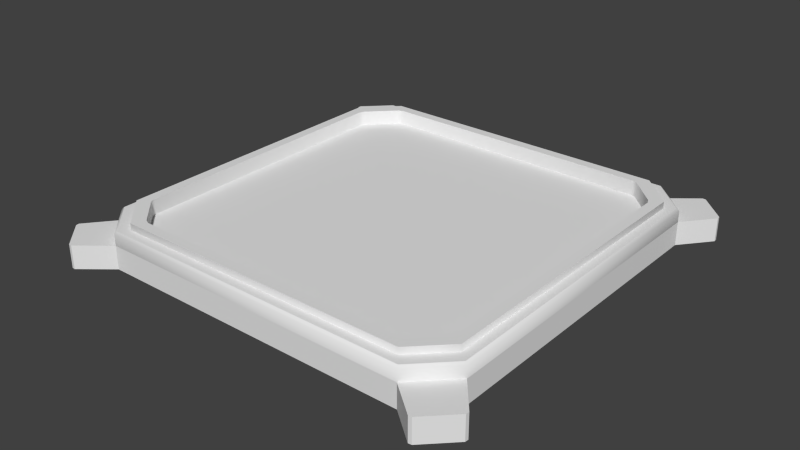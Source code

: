 # Source: asteroid-hatch-port.blend  (saved by Blender 2.71.6; exported with 4.5.12 LTS)
import bpy
from mathutils import Matrix  # noqa: F401  (used for matrix-valued properties, if any)

bpy.ops.wm.read_factory_settings(use_empty=True)
scene = bpy.context.scene
scene.name = 'Scene'

# ---- collections
col_collection_1 = bpy.data.collections.new('Collection 1'); scene.collection.children.link(col_collection_1)

# ---- materials (node trees are filled in below, after node groups)
mat_asteroid_hatch_port = bpy.data.materials.new('asteroid-hatch-port')
mat_asteroid_hatch_port.alpha_threshold = 0.0
mat_asteroid_hatch_port.use_transparent_shadow = False
mat_asteroid_hatch_port.roughness = 0.5

# ---- node groups
ng_auto_smooth = bpy.data.node_groups.new('Auto Smooth', 'GeometryNodeTree')
_s = ng_auto_smooth.interface.new_socket(name='Geometry', in_out='OUTPUT', socket_type='NodeSocketGeometry')
_s = ng_auto_smooth.interface.new_socket(name='Geometry', in_out='INPUT', socket_type='NodeSocketGeometry')
_s = ng_auto_smooth.interface.new_socket(name='Angle', in_out='INPUT', socket_type='NodeSocketFloat')
_s.subtype = 'ANGLE'
_s.min_value = 0.0
_s.max_value = 3.142
ng_auto_smooth.is_modifier = True
_N = ng_auto_smooth.nodes; _L = ng_auto_smooth.links
n0 = _N.new('NodeGroupOutput'); n0.name = 'Group Output'; n0.location = (480, -100)
n1 = _N.new('NodeGroupInput'); n1.name = 'Group Input'; n1.location = (-420, -300)
n2 = _N.new('NodeGroupInput'); n2.name = 'Group Input.001'; n2.location = (-60, -100)
n3 = _N.new('GeometryNodeSetShadeSmooth'); n3.name = 'Set Shade Smooth'; n3.location = (120, -100)
n3.domain = 'EDGE'
n4 = _N.new('GeometryNodeSetShadeSmooth'); n4.name = 'Set Shade Smooth.001'; n4.location = (300, -100)
n5 = _N.new('GeometryNodeInputMeshEdgeAngle'); n5.name = 'Edge Angle'; n5.location = (-420, -220)
n6 = _N.new('GeometryNodeInputEdgeSmooth'); n6.name = 'Is Edge Smooth'; n6.location = (-60, -160)
n7 = _N.new('GeometryNodeInputShadeSmooth'); n7.name = 'Is Face Smooth'; n7.location = (-240, -340)
n8 = _N.new('FunctionNodeBooleanMath'); n8.name = 'Boolean Math'; n8.location = (-60, -220)
n9 = _N.new('FunctionNodeCompare'); n9.name = 'Compare'; n9.location = (-240, -180)
n9.operation = 'LESS_EQUAL'
_L.new(n5.outputs[0], n9.inputs[0])
_L.new(n4.outputs[0], n0.inputs[0])
_L.new(n1.outputs[1], n9.inputs[1])
_L.new(n9.outputs[0], n8.inputs[0])
_L.new(n7.outputs[0], n8.inputs[1])
_L.new(n2.outputs[0], n3.inputs[0])
_L.new(n6.outputs[0], n3.inputs[1])
_L.new(n3.outputs[0], n4.inputs[0])
_L.new(n8.outputs[0], n3.inputs[2])
n0.is_active_output = True

# ---- material node trees

# ---- world
world_world = bpy.data.worlds.new('World'); scene.world = world_world
world_world.color = (0.05088, 0.05088, 0.05088)
world_world.use_sun_shadow = False
world_world.sun_shadow_jitter_overblur = 0.0
world_world.cycles.sampling_method = 'MANUAL'
world_world.cycles.sample_map_resolution = 256

# ---- meshes
me_cube_023 = bpy.data.meshes.new('Cube.023')
me_cube_023.from_pydata([(2.578, 2.11, 0.08348), (2.11, 2.578, 0.08348), (2.11, -2.578, 0.08348), (2.578, -2.11, 0.08348), (-2.578, -2.11, 0.08348), (-2.11, -2.578, 0.08348), (-2.11, 2.578, 0.08348), (-2.578, 2.11, 0.08348), (2.723, 2.243, 0.3335), (2.243, 2.723, 0.3335), (2.243, -2.723, 0.3335), (2.723, -2.243, 0.3335), (-2.723, -2.243, 0.3335), (-2.243, -2.723, 0.3335), (-2.243, 2.723, 0.3335), (-2.723, 2.243, 0.3335), (2.723, 2.243, 0.4335), (2.243, 2.723, 0.4335), (2.243, -2.723, 0.4335), (2.723, -2.243, 0.4335), (-2.723, -2.243, 0.4335), (-2.243, -2.723, 0.4335), (-2.243, 2.723, 0.4335), (-2.723, 2.243, 0.4335), (2.372, -2.898, -0.2165), (2.485, -2.851, -0.2165), (2.851, -2.485, -0.2165), (2.898, -2.372, -0.2165), (-2.898, -2.372, -0.2165), (-2.851, -2.485, -0.2165), (-2.485, -2.851, -0.2165), (-2.372, -2.898, -0.2165), (-2.372, 2.898, -0.2165), (-2.485, 2.851, -0.2165), (-2.851, 2.485, -0.2165), (-2.898, 2.372, -0.2165), (2.898, 2.372, -0.2165), (2.851, 2.485, -0.2165), (2.485, 2.851, -0.2165), (2.372, 2.898, -0.2165), (2.11, -2.578, -0.2165), (2.211, -2.537, -0.2165), (2.537, -2.211, -0.2165), (2.578, -2.11, -0.2165), (-2.578, -2.11, -0.2165), (-2.537, -2.211, -0.2165), (-2.211, -2.537, -0.2165), (-2.11, -2.578, -0.2165), (-2.11, 2.578, -0.2165), (-2.211, 2.537, -0.2165), (-2.537, 2.211, -0.2165), (-2.578, 2.11, -0.2165), (2.578, 2.11, -0.2165), (2.537, 2.211, -0.2165), (2.211, 2.537, -0.2165), (2.11, 2.578, -0.2165), (2.822, -3.263, -0.2165), (2.871, -3.258, -0.2165), (3.258, -2.871, -0.2165), (3.263, -2.822, -0.2165), (-3.263, -2.822, -0.2165), (-3.258, -2.871, -0.2165), (-2.871, -3.258, -0.2165), (-2.822, -3.263, -0.2165), (-2.822, 3.263, -0.2165), (-2.871, 3.258, -0.2165), (-3.258, 2.871, -0.2165), (-3.263, 2.822, -0.2165), (3.263, 2.822, -0.2165), (3.258, 2.871, -0.2165), (2.871, 3.258, -0.2165), (2.822, 3.263, -0.2165), (-2.485, 2.851, -0.194), (-2.487, 2.782, -0.1465), (-2.782, 2.487, -0.1465), (-2.851, 2.485, -0.194), (2.851, 2.485, -0.239), (2.782, 2.487, -0.2874), (2.487, 2.782, -0.2874), (2.485, 2.851, -0.239), (2.211, -2.537, -0.2165), (2.537, -2.211, -0.2165), (-2.537, -2.211, -0.2165), (-2.211, -2.537, -0.2165), (-2.276, 2.539, -0.1465), (-2.211, 2.537, -0.194), (-2.537, 2.211, -0.194), (-2.539, 2.276, -0.1465), (2.539, 2.276, -0.2874), (2.537, 2.211, -0.239), (2.211, 2.537, -0.239), (2.276, 2.539, -0.2874), (2.372, -2.898, 0.1335), (2.898, -2.372, 0.1335), (-2.898, -2.372, 0.1335), (-2.372, -2.898, 0.1335), (-2.372, 2.898, 0.1335), (-2.898, 2.372, 0.1335), (2.898, 2.372, 0.1335), (2.372, 2.898, 0.1335), (2.822, -3.263, 0.1335), (2.871, -3.258, 0.1335), (3.258, -2.871, 0.1335), (3.263, -2.822, 0.1335), (-3.263, -2.822, 0.1335), (-3.258, -2.871, 0.1335), (-2.871, -3.258, 0.1335), (-2.822, -3.263, 0.1335), (-2.822, 3.263, 0.1335), (-2.871, 3.258, 0.1335), (-3.258, 2.871, 0.1335), (-3.263, 2.822, 0.1335), (3.263, 2.822, 0.1335), (3.258, 2.871, 0.1335), (2.871, 3.258, 0.1335), (2.822, 3.263, 0.1335), (2.356, -2.861, 0.3335), (2.372, -2.898, 0.2959), (2.898, -2.372, 0.2959), (2.861, -2.356, 0.3335), (-2.861, -2.356, 0.3335), (-2.898, -2.372, 0.2959), (-2.372, -2.898, 0.2959), (-2.356, -2.861, 0.3335), (-2.356, 2.861, 0.3335), (-2.372, 2.898, 0.2959), (-2.898, 2.372, 0.2959), (-2.861, 2.356, 0.3335), (2.861, 2.356, 0.3335), (2.898, 2.372, 0.2959), (2.372, 2.898, 0.2959), (2.356, 2.861, 0.3335), (2.538, 2.149, 0.4335), (2.57, 2.072, 0.4335), (2.605, 2.146, 0.4335), (2.072, 2.57, 0.4335), (2.149, 2.538, 0.4335), (2.146, 2.605, 0.4335), (2.149, -2.538, 0.4335), (2.072, -2.57, 0.4335), (2.146, -2.605, 0.4335), (2.57, -2.072, 0.4335), (2.538, -2.149, 0.4335), (2.605, -2.146, 0.4335), (-2.538, -2.149, 0.4335), (-2.57, -2.072, 0.4335), (-2.605, -2.146, 0.4335), (-2.072, -2.57, 0.4335), (-2.149, -2.538, 0.4335), (-2.146, -2.605, 0.4335), (-2.149, 2.538, 0.4335), (-2.072, 2.57, 0.4335), (-2.146, 2.605, 0.4335), (-2.57, 2.072, 0.4335), (-2.538, 2.149, 0.4335), (-2.605, 2.146, 0.4335), (2.57, 2.072, 0.2103), (2.538, 2.149, 0.2103), (2.149, 2.538, 0.2103), (2.072, 2.57, 0.2103), (2.072, -2.57, 0.2103), (2.149, -2.538, 0.2103), (2.538, -2.149, 0.2103), (2.57, -2.072, 0.2103), (-2.57, -2.072, 0.2103), (-2.538, -2.149, 0.2103), (-2.149, -2.538, 0.2103), (-2.072, -2.57, 0.2103), (-2.072, 2.57, 0.2103), (-2.149, 2.538, 0.2103), (-2.538, 2.149, 0.2103), (-2.57, 2.072, 0.2103)], [], [(5, 4, 7, 6, 1, 0, 3, 2), (8, 9, 17, 16), (9, 14, 22, 17), (15, 12, 20, 23), (21, 18, 140, 139, 147, 149), (10, 11, 19, 18), (11, 8, 16, 19), (12, 13, 21, 20), (14, 15, 23, 22), (13, 10, 18, 21), (77, 88, 91, 78), (30, 62, 61, 29), (31, 63, 62, 30), (34, 66, 65, 33), (38, 70, 69, 37), (26, 42, 43, 27), (34, 50, 51, 35), (32, 48, 49, 33), (30, 46, 47, 31), (28, 44, 45, 29), (38, 54, 55, 39), (24, 40, 41, 25), (36, 52, 53, 37), (26, 27, 59, 58), (29, 61, 60, 28), (33, 65, 64, 32), (35, 67, 66, 34), (37, 69, 68, 36), (39, 71, 70, 38), (32, 96, 99, 39), (48, 32, 39, 55), (26, 58, 57, 25), (25, 57, 56, 24), (53, 89, 76, 37), (49, 85, 72, 33), (37, 76, 79, 38), (73, 84, 87, 74), (38, 79, 90, 54), (33, 72, 75, 34), (34, 75, 86, 50), (74, 75, 72, 73), (78, 79, 76, 77), (86, 87, 84, 85), (90, 91, 88, 89), (89, 88, 77, 76), (79, 78, 91, 90), (85, 84, 73, 72), (75, 74, 87, 86), (29, 45, 82, 83, 46, 30), (25, 41, 80, 81, 42, 26), (66, 67, 111, 110), (24, 56, 100, 92), (44, 28, 35, 51), (63, 31, 95, 107), (71, 39, 99, 115), (62, 63, 107, 106), (32, 64, 108, 96), (36, 68, 112, 98), (58, 59, 103, 102), (68, 69, 113, 112), (57, 58, 102, 101), (40, 24, 31, 47), (61, 62, 106, 105), (65, 66, 110, 109), (64, 65, 109, 108), (28, 60, 104, 94), (60, 61, 105, 104), (59, 27, 93, 103), (69, 70, 114, 113), (70, 71, 115, 114), (28, 94, 97, 35), (36, 98, 93, 27), (67, 35, 97, 111), (56, 57, 101, 100), (52, 36, 27, 43), (123, 116, 10, 13), (131, 124, 14, 9), (120, 123, 13, 12), (116, 119, 11, 10), (128, 131, 9, 8), (105, 106, 107, 95, 94, 104), (109, 110, 111, 97, 96, 108), (113, 114, 115, 99, 98, 112), (101, 102, 103, 93, 92, 100), (120, 12, 15, 127), (96, 125, 130, 99), (119, 118, 129, 128), (131, 130, 125, 124), (98, 99, 130, 129), (96, 97, 126, 125), (94, 95, 122, 121), (92, 93, 118, 117), (94, 121, 126, 97), (92, 117, 122, 95), (121, 122, 123, 120), (125, 126, 127, 124), (129, 130, 131, 128), (117, 118, 119, 116), (123, 122, 117, 116), (127, 126, 121, 120), (93, 98, 129, 118), (31, 24, 92, 95), (119, 128, 8, 11), (90, 89, 53, 54), (6, 7, 86, 85), (52, 43, 3, 0), (47, 5, 2, 40), (47, 46, 83, 5), (43, 42, 81, 3), (44, 51, 7, 4), (51, 50, 86, 7), (49, 48, 6, 85), (53, 52, 0), (41, 40, 2, 80), (3, 81, 80, 2), (45, 44, 4, 82), (5, 83, 82, 4), (55, 1, 6, 48), (55, 54, 1), (1, 54, 53, 0), (124, 127, 15, 14), (17, 22, 152, 151, 135, 137), (141, 133, 156, 163), (132, 136, 158, 157), (158, 159, 168, 169, 170, 171, 164, 165, 166, 167, 160, 161, 162, 163, 156, 157), (138, 142, 162, 161), (153, 145, 164, 171), (144, 148, 166, 165), (147, 139, 160, 167), (16, 17, 137, 136, 132, 134), (135, 151, 168, 159), (22, 23, 155, 154, 150, 152), (23, 20, 146, 145, 153, 155), (20, 21, 149, 148, 144, 146), (150, 154, 170, 169), (18, 19, 143, 142, 138, 140), (132, 133, 134), (135, 136, 137), (138, 139, 140), (141, 142, 143), (144, 145, 146), (147, 148, 149), (150, 151, 152), (153, 154, 155), (158, 136, 135, 159), (150, 169, 168, 151), (156, 133, 132, 157), (162, 142, 141, 163), (153, 171, 170, 154), (166, 148, 147, 167), (138, 161, 160, 139), (164, 145, 144, 165), (19, 16, 134, 133, 141, 143)])
me_cube_023.polygons.foreach_set('use_smooth', [0, 1, 1, 1, 0, 1, 1, 1, 1, 1, 0, 0, 0, 0, 0, 0, 0, 0, 0, 0, 0, 0, 0, 0, 0, 0, 0, 0, 0, 0, 0, 0, 0, 0, 0, 0, 0, 0, 0, 0, 1, 1, 1, 1, 1, 1, 1, 1, 0, 0, 0, 0, 0, 0, 0, 0, 0, 0, 0, 0, 0, 0, 0, 0, 0, 0, 0, 0, 0, 0, 0, 0, 0, 0, 0, 0, 0, 0, 0, 0, 0, 0, 0, 0, 0, 1, 1, 1, 1, 1, 1, 1, 1, 1, 1, 1, 1, 1, 1, 1, 1, 0, 0, 1, 1, 1, 1, 1, 1, 1, 1, 1, 1, 1, 1, 1, 1, 1, 1, 1, 0, 0, 1, 1, 0, 1, 1, 1, 1, 0, 1, 0, 0, 0, 1, 0, 1, 1, 1, 1, 1, 1, 1, 1, 1, 1, 1, 1, 1, 1, 1, 1, 0])
_uv = me_cube_023.uv_layers.new(name='UVMap')
_uv.uv.foreach_set('vector', [0.268, 0.8767, 0.2179, 0.8266, 0.2179, 0.3747, 0.268, 0.3246, 0.7199, 0.3246, 0.77, 0.3747, 0.77, 0.8266, 0.7199, 0.8767, 0.853, 0.5454, 0.853, 0.4969, 0.8722, 0.4969, 0.8722, 0.5454, 0.853, 0.4969, 0.8531, 0.1767, 0.8722, 0.1767, 0.8722, 0.4969, 0.8531, 0.8656, 0.8531, 0.5453, 0.8722, 0.5453, 0.8722, 0.8656, 0.8394, 0.8025, 0.789, 0.281, 0.8038, 0.291, 0.8087, 0.2992, 0.8552, 0.7809, 0.852, 0.7899, 0.8531, 0.1767, 0.8531, 0.1282, 0.8722, 0.1282, 0.8722, 0.1767, 0.8531, 0.8656, 0.853, 0.5454, 0.8722, 0.5454, 0.8722, 0.8656, 0.8531, 0.5453, 0.8531, 0.4969, 0.8722, 0.4969, 0.8722, 0.5453, 0.8531, 0.1767, 0.8531, 0.1282, 0.8722, 0.1282, 0.8722, 0.1767, 0.8531, 0.4969, 0.8531, 0.1767, 0.8722, 0.1767, 0.8722, 0.4969, 0.6806, 0.1474, 0.7564, 0.1517, 0.7565, 0.24, 0.6807, 0.2453, 0.8757, 0.06888, 0.934, 0.007359, 0.9927, 0.066, 0.9311, 0.1243, 0.8586, 0.06181, 0.9266, 0.00671, 0.934, 0.007359, 0.8757, 0.06888, 0.9311, 0.8757, 0.9927, 0.934, 0.934, 0.9926, 0.8757, 0.9311, 0.1243, 0.9311, 0.06599, 0.9927, 0.007349, 0.934, 0.06888, 0.8757, 0.06887, 0.1243, 0.1165, 0.1658, 0.1102, 0.181, 0.0618, 0.1414, 0.9311, 0.8757, 0.8835, 0.8342, 0.8898, 0.819, 0.9382, 0.8586, 0.8586, 0.9382, 0.819, 0.8898, 0.8342, 0.8835, 0.8757, 0.9311, 0.8757, 0.06888, 0.8342, 0.1165, 0.819, 0.1102, 0.8586, 0.06181, 0.9382, 0.1414, 0.8898, 0.181, 0.8835, 0.1658, 0.9311, 0.1243, 0.1243, 0.9311, 0.1658, 0.8835, 0.181, 0.8898, 0.1414, 0.9382, 0.1414, 0.06181, 0.181, 0.1102, 0.1658, 0.1165, 0.1243, 0.06888, 0.06181, 0.8586, 0.1102, 0.819, 0.1165, 0.8342, 0.06888, 0.8757, 0.06887, 0.1243, 0.0618, 0.1414, 0.006693, 0.07337, 0.007343, 0.06599, 0.9311, 0.1243, 0.9927, 0.066, 0.9933, 0.07338, 0.9382, 0.1414, 0.8757, 0.9311, 0.934, 0.9926, 0.9266, 0.9933, 0.8586, 0.9382, 0.9382, 0.8586, 0.9933, 0.9266, 0.9927, 0.934, 0.9311, 0.8757, 0.06888, 0.8757, 0.007349, 0.934, 0.006699, 0.9266, 0.06181, 0.8586, 0.1414, 0.9382, 0.07337, 0.9933, 0.06599, 0.9927, 0.1243, 0.9311, 0.1225, 0.6069, 0.1452, 0.6069, 0.1452, 0.8838, 0.1225, 0.8838, 0.819, 0.8898, 0.8586, 0.9382, 0.1414, 0.9382, 0.181, 0.8898, 0.06887, 0.1243, 0.007343, 0.06599, 0.06598, 0.007347, 0.1243, 0.06888, 0.1243, 0.06888, 0.06598, 0.007347, 0.07337, 0.006697, 0.1414, 0.06181, 0.7707, 0.1323, 0.7706, 0.138, 0.6669, 0.1332, 0.6642, 0.1305, 0.4356, 0.2098, 0.459, 0.2115, 0.4534, 0.2914, 0.4299, 0.2897, 0.6642, 0.1305, 0.6669, 0.1332, 0.6669, 0.2601, 0.6642, 0.2628, 0.4648, 0.2808, 0.4691, 0.2223, 0.537, 0.2224, 0.5407, 0.2811, 0.6642, 0.2628, 0.6669, 0.2601, 0.7705, 0.2531, 0.7707, 0.2589, 0.4531, 0.3149, 0.4534, 0.2914, 0.552, 0.2917, 0.552, 0.3151, 0.5757, 0.2904, 0.552, 0.2917, 0.5472, 0.2115, 0.571, 0.2098, 0.5407, 0.2811, 0.552, 0.2917, 0.4534, 0.2914, 0.4648, 0.2808, 0.6807, 0.2453, 0.6669, 0.2601, 0.6669, 0.1332, 0.6806, 0.1474, 0.5472, 0.2115, 0.537, 0.2224, 0.4691, 0.2223, 0.459, 0.2115, 0.7705, 0.2531, 0.7565, 0.24, 0.7564, 0.1517, 0.7706, 0.138, 0.7706, 0.138, 0.7564, 0.1517, 0.6806, 0.1474, 0.6669, 0.1332, 0.6669, 0.2601, 0.6807, 0.2453, 0.7565, 0.24, 0.7705, 0.2531, 0.459, 0.2115, 0.4691, 0.2223, 0.4648, 0.2808, 0.4534, 0.2914, 0.552, 0.2917, 0.5407, 0.2811, 0.537, 0.2224, 0.5472, 0.2115, 0.5496, 0.1219, 0.5445, 0.1968, 0.5445, 0.1969, 0.4616, 0.1969, 0.4616, 0.1968, 0.4564, 0.1219, 0.5496, 0.1219, 0.5445, 0.1969, 0.5445, 0.1969, 0.4616, 0.1969, 0.4616, 0.1969, 0.4564, 0.1219, 0.1225, 0.5382, 0.1225, 0.5354, 0.1452, 0.5354, 0.1452, 0.5382, 0.2125, 0.3963, 0.2125, 0.4301, 0.1898, 0.4301, 0.1898, 0.3963, 0.8898, 0.181, 0.9382, 0.1414, 0.9382, 0.8586, 0.8898, 0.819, 0.1225, 0.1531, 0.1225, 0.1193, 0.1452, 0.1193, 0.1452, 0.1531, 0.2125, 0.8501, 0.2125, 0.8839, 0.1898, 0.8839, 0.1898, 0.8501, 0.1225, 0.1559, 0.1225, 0.1531, 0.1452, 0.1531, 0.1452, 0.1559, 0.1225, 0.6069, 0.1225, 0.5731, 0.1452, 0.5731, 0.1452, 0.6069, 0.2125, 0.7785, 0.2125, 0.8123, 0.1898, 0.8123, 0.1898, 0.7785, 0.2125, 0.4649, 0.2125, 0.4678, 0.1898, 0.4678, 0.1898, 0.4649, 0.2125, 0.8123, 0.2125, 0.8152, 0.1898, 0.8152, 0.1898, 0.8123, 0.2125, 0.4329, 0.2125, 0.4649, 0.1898, 0.4649, 0.1898, 0.4329, 0.181, 0.1102, 0.1414, 0.06181, 0.8586, 0.06181, 0.819, 0.1102, 0.1225, 0.1879, 0.1225, 0.1559, 0.1452, 0.1559, 0.1452, 0.1879, 0.1225, 0.5703, 0.1225, 0.5382, 0.1452, 0.5382, 0.1452, 0.5703, 0.1225, 0.5731, 0.1225, 0.5703, 0.1452, 0.5703, 0.1452, 0.5731, 0.1225, 0.2246, 0.1225, 0.1908, 0.1452, 0.1908, 0.1452, 0.2246, 0.1225, 0.1908, 0.1225, 0.1879, 0.1452, 0.1879, 0.1452, 0.1908, 0.2125, 0.4678, 0.2125, 0.5016, 0.1898, 0.5016, 0.1898, 0.4678, 0.2125, 0.8152, 0.2125, 0.8472, 0.1898, 0.8472, 0.1898, 0.8152, 0.2125, 0.8472, 0.2125, 0.8501, 0.1898, 0.8501, 0.1898, 0.8472, 0.1225, 0.2246, 0.1452, 0.2246, 0.1452, 0.5016, 0.1225, 0.5016, 0.2125, 0.7785, 0.1898, 0.7785, 0.1898, 0.5016, 0.2125, 0.5016, 0.1225, 0.5354, 0.1225, 0.5016, 0.1452, 0.5016, 0.1452, 0.5354, 0.2125, 0.4301, 0.2125, 0.4329, 0.1898, 0.4329, 0.1898, 0.4301, 0.1102, 0.819, 0.06181, 0.8586, 0.0618, 0.1414, 0.1102, 0.181, 0.8267, 0.8737, 0.8267, 0.5373, 0.8479, 0.5438, 0.848, 0.8672, 0.8267, 0.8737, 0.8267, 0.5372, 0.848, 0.5438, 0.848, 0.8672, 0.8191, 0.1779, 0.8191, 0.127, 0.8531, 0.1301, 0.8465, 0.1769, 0.8191, 0.5466, 0.819, 0.4957, 0.853, 0.4988, 0.853, 0.5456, 0.8191, 0.1779, 0.8191, 0.127, 0.8531, 0.1301, 0.8465, 0.1769, 0.1452, 0.1879, 0.1452, 0.1559, 0.1473, 0.1537, 0.1847, 0.1502, 0.1847, 0.1937, 0.1473, 0.1901, 0.1452, 0.5703, 0.1452, 0.5382, 0.1473, 0.5361, 0.1847, 0.5325, 0.1847, 0.576, 0.1473, 0.5725, 0.1898, 0.8152, 0.1898, 0.8472, 0.1877, 0.8494, 0.1503, 0.8529, 0.1503, 0.8095, 0.1877, 0.813, 0.1898, 0.4329, 0.1898, 0.4649, 0.1877, 0.4671, 0.1503, 0.4706, 0.1503, 0.4272, 0.1877, 0.4307, 0.8267, 0.1686, 0.848, 0.1751, 0.848, 0.4984, 0.8267, 0.505, 0.7854, 0.5361, 0.8165, 0.5361, 0.8165, 0.8748, 0.7854, 0.8748, 0.8267, 0.505, 0.8165, 0.5061, 0.8165, 0.1675, 0.8267, 0.1686, 0.8267, 0.8737, 0.8165, 0.8748, 0.8165, 0.5361, 0.8267, 0.5372, 0.7778, 0.179, 0.7778, 0.1259, 0.8089, 0.1259, 0.8089, 0.179, 0.7778, 0.5476, 0.7778, 0.4945, 0.8089, 0.4945, 0.8089, 0.5476, 0.7778, 0.179, 0.7778, 0.1259, 0.8089, 0.1259, 0.8089, 0.179, 0.7778, 0.5477, 0.7778, 0.4946, 0.8089, 0.4946, 0.8089, 0.5477, 0.7855, 0.1675, 0.8165, 0.1675, 0.8165, 0.5061, 0.7855, 0.5061, 0.7854, 0.5362, 0.8165, 0.5362, 0.8166, 0.8748, 0.7855, 0.8748, 0.8089, 0.179, 0.8089, 0.1259, 0.8191, 0.127, 0.8191, 0.1779, 0.8089, 0.5476, 0.8089, 0.4945, 0.8191, 0.4956, 0.8191, 0.5465, 0.8089, 0.179, 0.8089, 0.1259, 0.8191, 0.127, 0.8191, 0.1779, 0.8089, 0.5477, 0.8089, 0.4946, 0.819, 0.4957, 0.8191, 0.5466, 0.8267, 0.8737, 0.8166, 0.8748, 0.8165, 0.5362, 0.8267, 0.5373, 0.8267, 0.505, 0.8165, 0.5061, 0.8165, 0.1675, 0.8267, 0.1686, 0.7854, 0.5061, 0.7855, 0.1675, 0.8165, 0.1675, 0.8165, 0.5061, 0.2125, 0.1193, 0.2125, 0.3963, 0.1898, 0.3963, 0.1898, 0.1193, 0.8267, 0.505, 0.8267, 0.1686, 0.848, 0.1751, 0.8479, 0.4985, 0.04288, 0.8251, 0.04058, 0.8587, 0.03166, 0.8581, 0.03396, 0.8245, 0.02503, 0.508, 0.02479, 0.4597, 0.03813, 0.4669, 0.0383, 0.5006, 0.962, 0.8605, 0.9516, 0.5527, 0.9735, 0.552, 0.9839, 0.8598, 0.9593, 0.1952, 0.9812, 0.1957, 0.9733, 0.5036, 0.9514, 0.5031, 0.9593, 0.1952, 0.9595, 0.1872, 0.9612, 0.1873, 0.9812, 0.1957, 0.9516, 0.5527, 0.9514, 0.5448, 0.953, 0.5447, 0.9735, 0.552, 0.03098, 0.1509, 0.04666, 0.4585, 0.02479, 0.4597, 0.009113, 0.152, 0.04666, 0.4585, 0.04706, 0.4665, 0.03813, 0.4669, 0.02479, 0.4597, 0.04723, 0.5009, 0.04691, 0.5089, 0.02503, 0.508, 0.0383, 0.5006, 0.9623, 0.8685, 0.962, 0.8605, 0.9839, 0.8598, 0.9512, 0.511, 0.9514, 0.5031, 0.9733, 0.5036, 0.9529, 0.5111, 0.9735, 0.552, 0.953, 0.5447, 0.9529, 0.5111, 0.9733, 0.5036, 0.03058, 0.1429, 0.03098, 0.1509, 0.009113, 0.152, 0.02894, 0.143, 0.9812, 0.1957, 0.9612, 0.1873, 0.963, 0.1537, 0.9839, 0.1475, 0.03429, 0.8166, 0.01242, 0.8157, 0.02503, 0.508, 0.04691, 0.5089, 0.03429, 0.8166, 0.03396, 0.8245, 0.01242, 0.8157, 0.01242, 0.8157, 0.03396, 0.8245, 0.03166, 0.8581, 0.009113, 0.8639, 0.8191, 0.5465, 0.8191, 0.4956, 0.8531, 0.4988, 0.853, 0.5455, 0.8394, 0.2198, 0.789, 0.281, 0.8038, 0.291, 0.8087, 0.2933, 0.8552, 0.2368, 0.852, 0.2324, 0.8063, 0.4957, 0.8063, 0.1787, 0.8234, 0.1787, 0.8234, 0.4957, 0.8063, 0.1718, 0.8063, 0.1297, 0.8234, 0.1297, 0.8234, 0.1718, 0.7234, 0.3281, 0.7151, 0.3246, 0.2728, 0.3246, 0.2645, 0.3281, 0.2214, 0.3712, 0.2179, 0.3795, 0.2179, 0.8218, 0.2214, 0.8301, 0.2645, 0.8732, 0.2728, 0.8767, 0.7151, 0.8767, 0.7234, 0.8732, 0.7665, 0.8301, 0.77, 0.8218, 0.77, 0.3795, 0.7665, 0.3712, 0.8063, 0.5447, 0.8063, 0.5026, 0.8234, 0.5026, 0.8234, 0.5447, 0.8304, 0.4957, 0.8304, 0.1787, 0.8475, 0.1787, 0.8475, 0.4957, 0.8304, 0.1718, 0.8304, 0.1297, 0.8475, 0.1297, 0.8475, 0.1718, 0.8063, 0.8686, 0.8063, 0.5516, 0.8234, 0.5516, 0.8234, 0.8686, 0.789, 0.281, 0.8394, 0.2198, 0.852, 0.2324, 0.8524, 0.2402, 0.8115, 0.2898, 0.8038, 0.291, 0.8304, 0.8686, 0.8304, 0.5516, 0.8475, 0.5516, 0.8475, 0.8686, 0.789, 0.281, 0.8394, 0.8025, 0.852, 0.7899, 0.8524, 0.7515, 0.8115, 0.3286, 0.8038, 0.291, 0.8394, 0.8025, 0.789, 0.281, 0.8038, 0.291, 0.8087, 0.2992, 0.8552, 0.7809, 0.852, 0.7899, 0.789, 0.281, 0.8394, 0.2198, 0.852, 0.2324, 0.8524, 0.2402, 0.8115, 0.2898, 0.8038, 0.291, 0.8304, 0.5447, 0.8304, 0.5026, 0.8475, 0.5026, 0.8475, 0.5447, 0.789, 0.281, 0.8394, 0.2198, 0.852, 0.2324, 0.8524, 0.2402, 0.8115, 0.2898, 0.8038, 0.291, 0.8063, 0.1718, 0.8063, 0.1777, 0.8063, 0.1756, 0.8304, 0.8686, 0.8304, 0.8745, 0.8304, 0.8742, 0.8063, 0.5447, 0.8063, 0.5506, 0.8063, 0.5485, 0.8063, 0.4957, 0.8063, 0.5016, 0.8063, 0.5013, 0.8304, 0.1718, 0.8304, 0.1777, 0.8304, 0.1756, 0.8063, 0.8686, 0.8063, 0.8745, 0.8063, 0.8742, 0.8304, 0.5447, 0.8304, 0.5506, 0.8304, 0.5485, 0.8304, 0.4957, 0.8304, 0.5016, 0.8304, 0.5013, 0.8234, 0.1297, 0.8063, 0.1297, 0.8063, 0.1238, 0.8234, 0.1238, 0.8304, 0.5447, 0.8475, 0.5447, 0.8475, 0.5516, 0.8304, 0.5516, 0.8234, 0.1787, 0.8063, 0.1787, 0.8063, 0.1718, 0.8234, 0.1718, 0.8234, 0.5026, 0.8063, 0.5026, 0.8063, 0.4957, 0.8234, 0.4957, 0.8304, 0.4957, 0.8475, 0.4957, 0.8475, 0.5026, 0.8304, 0.5026, 0.8475, 0.1297, 0.8304, 0.1297, 0.8304, 0.1238, 0.8475, 0.1238, 0.8063, 0.5447, 0.8234, 0.5447, 0.8234, 0.5516, 0.8063, 0.5516, 0.8475, 0.1787, 0.8304, 0.1787, 0.8304, 0.1718, 0.8475, 0.1718, 0.8394, 0.8025, 0.789, 0.281, 0.8038, 0.291, 0.8087, 0.2992, 0.8552, 0.7809, 0.852, 0.7899])
me_cube_023.materials.append(mat_asteroid_hatch_port)
me_cube_023.use_remesh_preserve_volume = False
me_cube_023.use_remesh_preserve_attributes = False
me_cube_023.use_mirror_vertex_groups = False
me_cube_023.update()
me_cube_031 = bpy.data.meshes.new('Cube.031')
me_cube_031.from_pydata([(-0.3712, 0.3374, -0.1752), (0.3712, 0.3374, -0.1752), (-0.3139, -0.2705, -0.1752), (0.3138, -0.2705, -0.1752), (-0.3712, 0.3374, 0.1752), (0.3712, 0.3374, 0.1752), (-0.3139, -0.2705, 0.1752), (0.3138, -0.2705, 0.1752)], [], [(1, 0, 2, 3), (5, 7, 6, 4), (0, 1, 5, 4), (2, 0, 4, 6), (3, 2, 6, 7), (1, 3, 7, 5)])
me_cube_031.materials.append(None)
me_cube_031.use_remesh_preserve_volume = False
me_cube_031.use_remesh_preserve_attributes = False
me_cube_031.use_mirror_vertex_groups = False
me_cube_031.update()
me_cube_024 = bpy.data.meshes.new('Cube.024')
me_cube_024.from_pydata([(-2.378, -2.897, -0.325), (-2.897, -2.378, -0.325), (-2.897, 2.378, -0.325), (-2.378, 2.897, -0.325), (2.378, 2.897, -0.325), (2.897, 2.378, -0.325), (2.897, -2.378, -0.325), (2.378, -2.897, -0.325), (-2.897, -2.378, 0.325), (-2.378, -2.897, 0.325), (-2.378, 2.897, 0.325), (-2.897, 2.378, 0.325), (2.897, 2.378, 0.325), (2.378, 2.897, 0.325), (2.378, -2.897, 0.325), (2.897, -2.378, 0.325)], [], [(0, 1, 2, 3, 4, 5, 6, 7), (12, 15, 6, 5), (14, 15, 12, 13, 10, 11, 8, 9), (10, 13, 4, 3), (14, 9, 0, 7), (0, 9, 8, 1), (10, 3, 2, 11), (12, 5, 4, 13), (14, 7, 6, 15), (8, 11, 2, 1)])
me_cube_024.use_remesh_preserve_volume = False
me_cube_024.use_remesh_preserve_attributes = False
me_cube_024.use_mirror_vertex_groups = False
me_cube_024.update()

# ---- objects
ob_asteroid_hatch_port = bpy.data.objects.new('asteroid-hatch-port', me_cube_023)
ob_collider_port_petals = bpy.data.objects.new('collider-port-petals', me_cube_031)
ob_collider_port_petals_001 = bpy.data.objects.new('collider-port-petals.001', me_cube_031)
ob_collider_port_petals_002 = bpy.data.objects.new('collider-port-petals.002', me_cube_031)
ob_collider_port_petals_003 = bpy.data.objects.new('collider-port-petals.003', me_cube_031)
ob_collider_port_top = bpy.data.objects.new('collider-port-top', me_cube_024)
ob_port_docking_node = bpy.data.objects.new('port-docking-node', None)

# ---- transforms, parenting, visibility, modifiers, constraints
ob_asteroid_hatch_port.location = (0.0, 0.0, 0.0)
ob_asteroid_hatch_port.lineart.crease_threshold = 0.0
_vg = ob_asteroid_hatch_port.vertex_groups.new(name='Group')
_m = ob_asteroid_hatch_port.modifiers.new('Auto Smooth', 'NODES')
_m.node_group = ng_auto_smooth
_gi = [s.identifier for s in ng_auto_smooth.interface.items_tree if s.item_type == 'SOCKET' and s.in_out == 'INPUT']
_m[_gi[1]] = 0.8727  # Angle
ob_collider_port_petals.parent = ob_asteroid_hatch_port
ob_collider_port_petals.location = (-2.873, 2.873, -0.04134)
ob_collider_port_petals.rotation_euler = (-3.142, 3.142, 0.7854)
ob_collider_port_petals.scale = (1.0, 1.0, 1.0)
ob_collider_port_petals.hide_render = True
ob_collider_port_petals.display_type = 'WIRE'
ob_collider_port_petals.lineart.crease_threshold = 0.0
_m = ob_collider_port_petals.modifiers.new('Auto Smooth', 'NODES')
_m.node_group = ng_auto_smooth
_gi = [s.identifier for s in ng_auto_smooth.interface.items_tree if s.item_type == 'SOCKET' and s.in_out == 'INPUT']
_m[_gi[1]] = 0.8727  # Angle
ob_collider_port_petals_001.parent = ob_asteroid_hatch_port
ob_collider_port_petals_001.location = (-2.873, -2.873, -0.04134)
ob_collider_port_petals_001.rotation_euler = (-1.884e-14, 4.423e-08, -0.7854)
ob_collider_port_petals_001.scale = (1.0, 1.0, 1.0)
ob_collider_port_petals_001.hide_render = True
ob_collider_port_petals_001.display_type = 'WIRE'
ob_collider_port_petals_001.lineart.crease_threshold = 0.0
_m = ob_collider_port_petals_001.modifiers.new('Auto Smooth', 'NODES')
_m.node_group = ng_auto_smooth
_gi = [s.identifier for s in ng_auto_smooth.interface.items_tree if s.item_type == 'SOCKET' and s.in_out == 'INPUT']
_m[_gi[1]] = 0.8727  # Angle
ob_collider_port_petals_002.parent = ob_asteroid_hatch_port
ob_collider_port_petals_002.location = (2.873, -2.873, -0.04134)
ob_collider_port_petals_002.rotation_euler = (3.142, -3.142, -2.356)
ob_collider_port_petals_002.scale = (1.0, 1.0, 1.0)
ob_collider_port_petals_002.hide_render = True
ob_collider_port_petals_002.display_type = 'WIRE'
ob_collider_port_petals_002.lineart.crease_threshold = 0.0
_m = ob_collider_port_petals_002.modifiers.new('Auto Smooth', 'NODES')
_m.node_group = ng_auto_smooth
_gi = [s.identifier for s in ng_auto_smooth.interface.items_tree if s.item_type == 'SOCKET' and s.in_out == 'INPUT']
_m[_gi[1]] = 0.8727  # Angle
ob_collider_port_petals_003.parent = ob_asteroid_hatch_port
ob_collider_port_petals_003.location = (2.873, 2.873, -0.04134)
ob_collider_port_petals_003.rotation_euler = (-3.142, 3.142, -0.7854)
ob_collider_port_petals_003.scale = (1.0, 1.0, 1.0)
ob_collider_port_petals_003.hide_render = True
ob_collider_port_petals_003.display_type = 'WIRE'
ob_collider_port_petals_003.lineart.crease_threshold = 0.0
_m = ob_collider_port_petals_003.modifiers.new('Auto Smooth', 'NODES')
_m.node_group = ng_auto_smooth
_gi = [s.identifier for s in ng_auto_smooth.interface.items_tree if s.item_type == 'SOCKET' and s.in_out == 'INPUT']
_m[_gi[1]] = 0.8727  # Angle
ob_collider_port_top.parent = ob_asteroid_hatch_port
ob_collider_port_top.location = (7.036e-11, -5.839e-11, 0.1085)
ob_collider_port_top.rotation_euler = (3.142, 3.142, 1.51e-07)
ob_collider_port_top.hide_render = True
ob_collider_port_top.display_type = 'WIRE'
ob_collider_port_top.lineart.crease_threshold = 0.0
ob_port_docking_node.parent = ob_asteroid_hatch_port
ob_port_docking_node.location = (6.007e-15, -3.269e-08, -0.2165)
ob_port_docking_node.rotation_euler = (-1.51e-07, 3.142, 3.142)
ob_port_docking_node.empty_image_offset = (0.0, 0.0)
ob_port_docking_node.lineart.crease_threshold = 0.0

# ---- collection membership
col_collection_1.objects.link(ob_asteroid_hatch_port)
col_collection_1.objects.link(ob_collider_port_petals)
col_collection_1.objects.link(ob_collider_port_petals_001)
col_collection_1.objects.link(ob_collider_port_petals_002)
col_collection_1.objects.link(ob_collider_port_petals_003)
col_collection_1.objects.link(ob_collider_port_top)
col_collection_1.objects.link(ob_port_docking_node)

# ---- scene / render settings (as saved in the file)
scene.frame_start = 1; scene.frame_end = 250; scene.frame_set(1)
scene.render.engine = 'BLENDER_EEVEE_NEXT'
scene.render.resolution_percentage = 50
scene.render.dither_intensity = 0.0
scene.cycles.use_denoising = False
scene.cycles.samples = 10
scene.cycles.sampling_pattern = 'TABULATED_SOBOL'
scene.cycles.light_sampling_threshold = 0.0
scene.cycles.use_adaptive_sampling = False
scene.cycles.use_light_tree = False
scene.cycles.blur_glossy = 0.0
scene.cycles.pixel_filter_type = 'GAUSSIAN'
scene.cycles.sample_clamp_indirect = 0.0
scene.view_settings.view_transform = 'Standard'
bpy.context.view_layer.update()

# ---- added for rendering (the .blend has no active camera and no usable light): camera, sun
cam_auto = bpy.data.cameras.new('AutoCamera')
cam_auto.lens = 50.0
cam_auto.sensor_width = 36.0
cam_auto.clip_end = 1000.0
ob_auto_camera = bpy.data.objects.new('AutoCamera', cam_auto)
scene.collection.objects.link(ob_auto_camera)
ob_auto_camera.location = (8.56427, -10.2771, 6.92444)
ob_auto_camera.rotation_euler = (1.09748, -7.21219e-08, 0.694738)
scene.camera = ob_auto_camera
light_auto_sun = bpy.data.lights.new('AutoSun', 'SUN')
light_auto_sun.energy = 3.0
light_auto_sun.angle = 0.0523599
ob_auto_sun = bpy.data.objects.new('AutoSun', light_auto_sun)
scene.collection.objects.link(ob_auto_sun)
ob_auto_sun.rotation_euler = (0.872665, 0.174533, 0.523599)
bpy.context.view_layer.update()

